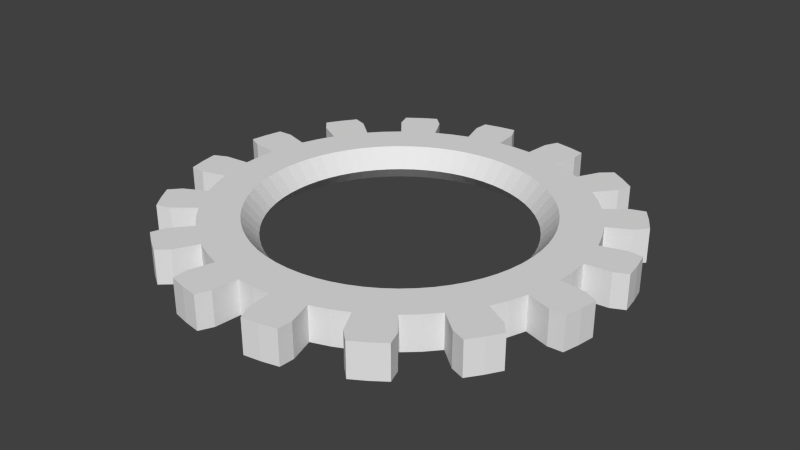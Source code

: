 # Source: m_23_b.blend  (saved by Blender 2.76.0; exported with 4.5.12 LTS)
import bpy
from mathutils import Matrix  # noqa: F401  (used for matrix-valued properties, if any)

bpy.ops.wm.read_factory_settings(use_empty=True)
scene = bpy.context.scene
scene.name = 'Scene'

# ---- collections
col_collection_1 = bpy.data.collections.new('Collection 1'); scene.collection.children.link(col_collection_1)

# ---- world
world_world = bpy.data.worlds.new('World'); scene.world = world_world
world_world.color = (0.05088, 0.05088, 0.05088)
world_world.use_sun_shadow = False
world_world.sun_shadow_jitter_overblur = 0.0
world_world.cycles.sampling_method = 'MANUAL'
world_world.cycles.sample_map_resolution = 256

# ---- meshes
me_gear = bpy.data.meshes.new('Gear')
me_gear.from_pydata([(2.284, 0.0, -0.27), (2.273, 0.2239, -0.27), (2.24, 0.4456, -0.27), (2.186, 0.6631, -0.27), (2.91, 0.0, -0.27), (2.896, 0.2852, -0.27), (2.854, 0.5677, -0.27), (2.785, 0.8447, -0.27), (3.301, 0.3251, -0.27), (3.253, 0.6471, -0.27), (3.174, 0.9628, -0.27), (3.51, 0.4258, -0.27), (3.468, 0.6898, -0.27), (3.406, 0.9498, -0.27), (2.284, 0.0, 0.27), (2.273, 0.2239, 0.27), (2.24, 0.4456, 0.27), (2.186, 0.6631, 0.27), (2.91, 0.0, 0.27), (2.896, 0.2852, 0.27), (2.854, 0.5677, 0.27), (2.785, 0.8447, 0.27), (3.301, 0.3251, 0.27), (3.253, 0.6471, 0.27), (3.174, 0.9628, 0.27), (3.51, 0.4258, 0.27), (3.468, 0.6898, 0.27), (3.406, 0.9498, 0.27), (2.11, 0.8741, -0.27), (2.014, 1.077, -0.27), (1.899, 1.269, -0.27), (1.766, 1.449, -0.27), (2.688, 1.114, -0.27), (2.566, 1.372, -0.27), (2.42, 1.617, -0.27), (2.249, 1.846, -0.27), (2.925, 1.563, -0.27), (2.758, 1.843, -0.27), (2.564, 2.104, -0.27), (3.08, 1.737, -0.27), (2.94, 1.964, -0.27), (2.783, 2.181, -0.27), (2.11, 0.8741, 0.27), (2.014, 1.077, 0.27), (1.899, 1.269, 0.27), (1.766, 1.449, 0.27), (2.688, 1.114, 0.27), (2.566, 1.372, 0.27), (2.42, 1.617, 0.27), (2.249, 1.846, 0.27), (2.925, 1.563, 0.27), (2.758, 1.843, 0.27), (2.564, 2.104, 0.27), (3.08, 1.737, 0.27), (2.94, 1.964, 0.27), (2.783, 2.181, 0.27), (1.615, 1.615, -0.27), (1.449, 1.766, -0.27), (1.269, 1.899, -0.27), (1.077, 2.014, -0.27), (2.058, 2.058, -0.27), (1.846, 2.249, -0.27), (1.617, 2.42, -0.27), (1.372, 2.566, -0.27), (2.104, 2.564, -0.27), (1.843, 2.758, -0.27), (1.563, 2.925, -0.27), (2.181, 2.783, -0.27), (1.964, 2.94, -0.27), (1.737, 3.08, -0.27), (1.615, 1.615, 0.27), (1.449, 1.766, 0.27), (1.269, 1.899, 0.27), (1.077, 2.014, 0.27), (2.058, 2.058, 0.27), (1.846, 2.249, 0.27), (1.617, 2.42, 0.27), (1.372, 2.566, 0.27), (2.104, 2.564, 0.27), (1.843, 2.758, 0.27), (1.563, 2.925, 0.27), (2.181, 2.783, 0.27), (1.964, 2.94, 0.27), (1.737, 3.08, 0.27), (0.8741, 2.11, -0.27), (0.6631, 2.186, -0.27), (0.4456, 2.24, -0.27), (0.2239, 2.273, -0.27), (1.114, 2.688, -0.27), (0.8447, 2.785, -0.27), (0.5677, 2.854, -0.27), (0.2852, 2.896, -0.27), (0.9628, 3.174, -0.27), (0.6471, 3.253, -0.27), (0.3251, 3.301, -0.27), (0.9498, 3.406, -0.27), (0.6898, 3.468, -0.27), (0.4258, 3.51, -0.27), (0.8741, 2.11, 0.27), (0.6631, 2.186, 0.27), (0.4456, 2.24, 0.27), (0.2239, 2.273, 0.27), (1.114, 2.688, 0.27), (0.8447, 2.785, 0.27), (0.5677, 2.854, 0.27), (0.2852, 2.896, 0.27), (0.9628, 3.174, 0.27), (0.6471, 3.253, 0.27), (0.3251, 3.301, 0.27), (0.9498, 3.406, 0.27), (0.6898, 3.468, 0.27), (0.4258, 3.51, 0.27), (1.399e-16, 2.284, -0.27), (-0.2239, 2.273, -0.27), (-0.4456, 2.24, -0.27), (-0.6631, 2.186, -0.27), (1.782e-16, 2.91, -0.27), (-0.2852, 2.896, -0.27), (-0.5677, 2.854, -0.27), (-0.8447, 2.785, -0.27), (-0.3251, 3.301, -0.27), (-0.6471, 3.253, -0.27), (-0.9628, 3.174, -0.27), (-0.4258, 3.51, -0.27), (-0.6898, 3.468, -0.27), (-0.9498, 3.406, -0.27), (1.399e-16, 2.284, 0.27), (-0.2239, 2.273, 0.27), (-0.4456, 2.24, 0.27), (-0.6631, 2.186, 0.27), (1.782e-16, 2.91, 0.27), (-0.2852, 2.896, 0.27), (-0.5677, 2.854, 0.27), (-0.8447, 2.785, 0.27), (-0.3251, 3.301, 0.27), (-0.6471, 3.253, 0.27), (-0.9628, 3.174, 0.27), (-0.4258, 3.51, 0.27), (-0.6898, 3.468, 0.27), (-0.9498, 3.406, 0.27), (-0.8741, 2.11, -0.27), (-1.077, 2.014, -0.27), (-1.269, 1.899, -0.27), (-1.449, 1.766, -0.27), (-1.114, 2.688, -0.27), (-1.372, 2.566, -0.27), (-1.617, 2.42, -0.27), (-1.846, 2.249, -0.27), (-1.563, 2.925, -0.27), (-1.843, 2.758, -0.27), (-2.104, 2.564, -0.27), (-1.737, 3.08, -0.27), (-1.964, 2.94, -0.27), (-2.181, 2.783, -0.27), (-0.8741, 2.11, 0.27), (-1.077, 2.014, 0.27), (-1.269, 1.899, 0.27), (-1.449, 1.766, 0.27), (-1.114, 2.688, 0.27), (-1.372, 2.566, 0.27), (-1.617, 2.42, 0.27), (-1.846, 2.249, 0.27), (-1.563, 2.925, 0.27), (-1.843, 2.758, 0.27), (-2.104, 2.564, 0.27), (-1.737, 3.08, 0.27), (-1.964, 2.94, 0.27), (-2.181, 2.783, 0.27), (-1.615, 1.615, -0.27), (-1.766, 1.449, -0.27), (-1.899, 1.269, -0.27), (-2.014, 1.077, -0.27), (-2.058, 2.058, -0.27), (-2.249, 1.846, -0.27), (-2.42, 1.617, -0.27), (-2.566, 1.372, -0.27), (-2.564, 2.104, -0.27), (-2.758, 1.843, -0.27), (-2.925, 1.563, -0.27), (-2.783, 2.181, -0.27), (-2.94, 1.964, -0.27), (-3.08, 1.737, -0.27), (-1.615, 1.615, 0.27), (-1.766, 1.449, 0.27), (-1.899, 1.269, 0.27), (-2.014, 1.077, 0.27), (-2.058, 2.058, 0.27), (-2.249, 1.846, 0.27), (-2.42, 1.617, 0.27), (-2.566, 1.372, 0.27), (-2.564, 2.104, 0.27), (-2.758, 1.843, 0.27), (-2.925, 1.563, 0.27), (-2.783, 2.181, 0.27), (-2.94, 1.964, 0.27), (-3.08, 1.737, 0.27), (-2.11, 0.8741, -0.27), (-2.186, 0.6631, -0.27), (-2.24, 0.4456, -0.27), (-2.273, 0.2239, -0.27), (-2.688, 1.114, -0.27), (-2.785, 0.8447, -0.27), (-2.854, 0.5677, -0.27), (-2.896, 0.2852, -0.27), (-3.174, 0.9628, -0.27), (-3.253, 0.6471, -0.27), (-3.301, 0.3251, -0.27), (-3.406, 0.9498, -0.27), (-3.468, 0.6898, -0.27), (-3.51, 0.4258, -0.27), (-2.11, 0.8741, 0.27), (-2.186, 0.6631, 0.27), (-2.24, 0.4456, 0.27), (-2.273, 0.2239, 0.27), (-2.688, 1.114, 0.27), (-2.785, 0.8447, 0.27), (-2.854, 0.5677, 0.27), (-2.896, 0.2852, 0.27), (-3.174, 0.9628, 0.27), (-3.253, 0.6471, 0.27), (-3.301, 0.3251, 0.27), (-3.406, 0.9498, 0.27), (-3.468, 0.6898, 0.27), (-3.51, 0.4258, 0.27), (-2.284, 2.797e-16, -0.27), (-2.273, -0.2239, -0.27), (-2.24, -0.4456, -0.27), (-2.186, -0.6631, -0.27), (-2.91, 3.564e-16, -0.27), (-2.896, -0.2852, -0.27), (-2.854, -0.5677, -0.27), (-2.785, -0.8447, -0.27), (-3.301, -0.3251, -0.27), (-3.253, -0.6471, -0.27), (-3.174, -0.9628, -0.27), (-3.51, -0.4258, -0.27), (-3.468, -0.6898, -0.27), (-3.406, -0.9498, -0.27), (-2.284, 2.797e-16, 0.27), (-2.273, -0.2239, 0.27), (-2.24, -0.4456, 0.27), (-2.186, -0.6631, 0.27), (-2.91, 3.564e-16, 0.27), (-2.896, -0.2852, 0.27), (-2.854, -0.5677, 0.27), (-2.785, -0.8447, 0.27), (-3.301, -0.3251, 0.27), (-3.253, -0.6471, 0.27), (-3.174, -0.9628, 0.27), (-3.51, -0.4258, 0.27), (-3.468, -0.6898, 0.27), (-3.406, -0.9498, 0.27), (-2.11, -0.8741, -0.27), (-2.014, -1.077, -0.27), (-1.899, -1.269, -0.27), (-1.766, -1.449, -0.27), (-2.688, -1.114, -0.27), (-2.566, -1.372, -0.27), (-2.42, -1.617, -0.27), (-2.249, -1.846, -0.27), (-2.925, -1.563, -0.27), (-2.758, -1.843, -0.27), (-2.564, -2.104, -0.27), (-3.08, -1.737, -0.27), (-2.94, -1.964, -0.27), (-2.783, -2.181, -0.27), (-2.11, -0.8741, 0.27), (-2.014, -1.077, 0.27), (-1.899, -1.269, 0.27), (-1.766, -1.449, 0.27), (-2.688, -1.114, 0.27), (-2.566, -1.372, 0.27), (-2.42, -1.617, 0.27), (-2.249, -1.846, 0.27), (-2.925, -1.563, 0.27), (-2.758, -1.843, 0.27), (-2.564, -2.104, 0.27), (-3.08, -1.737, 0.27), (-2.94, -1.964, 0.27), (-2.783, -2.181, 0.27), (-1.615, -1.615, -0.27), (-1.449, -1.766, -0.27), (-1.269, -1.899, -0.27), (-1.077, -2.014, -0.27), (-2.058, -2.058, -0.27), (-1.846, -2.249, -0.27), (-1.617, -2.42, -0.27), (-1.372, -2.566, -0.27), (-2.104, -2.564, -0.27), (-1.843, -2.758, -0.27), (-1.563, -2.925, -0.27), (-2.181, -2.783, -0.27), (-1.964, -2.94, -0.27), (-1.737, -3.08, -0.27), (-1.615, -1.615, 0.27), (-1.449, -1.766, 0.27), (-1.269, -1.899, 0.27), (-1.077, -2.014, 0.27), (-2.058, -2.058, 0.27), (-1.846, -2.249, 0.27), (-1.617, -2.42, 0.27), (-1.372, -2.566, 0.27), (-2.104, -2.564, 0.27), (-1.843, -2.758, 0.27), (-1.563, -2.925, 0.27), (-2.181, -2.783, 0.27), (-1.964, -2.94, 0.27), (-1.737, -3.08, 0.27), (-0.8741, -2.11, -0.27), (-0.6631, -2.186, -0.27), (-0.4456, -2.24, -0.27), (-0.2239, -2.273, -0.27), (-1.114, -2.688, -0.27), (-0.8447, -2.785, -0.27), (-0.5677, -2.854, -0.27), (-0.2852, -2.896, -0.27), (-0.9628, -3.174, -0.27), (-0.6471, -3.253, -0.27), (-0.3251, -3.301, -0.27), (-0.9498, -3.406, -0.27), (-0.6898, -3.468, -0.27), (-0.4258, -3.51, -0.27), (-0.8741, -2.11, 0.27), (-0.6631, -2.186, 0.27), (-0.4456, -2.24, 0.27), (-0.2239, -2.273, 0.27), (-1.114, -2.688, 0.27), (-0.8447, -2.785, 0.27), (-0.5677, -2.854, 0.27), (-0.2852, -2.896, 0.27), (-0.9628, -3.174, 0.27), (-0.6471, -3.253, 0.27), (-0.3251, -3.301, 0.27), (-0.9498, -3.406, 0.27), (-0.6898, -3.468, 0.27), (-0.4258, -3.51, 0.27), (-4.196e-16, -2.284, -0.27), (0.2239, -2.273, -0.27), (0.4456, -2.24, -0.27), (0.6631, -2.186, -0.27), (-5.345e-16, -2.91, -0.27), (0.2852, -2.896, -0.27), (0.5677, -2.854, -0.27), (0.8447, -2.785, -0.27), (0.3251, -3.301, -0.27), (0.6471, -3.253, -0.27), (0.9628, -3.174, -0.27), (0.4258, -3.51, -0.27), (0.6898, -3.468, -0.27), (0.9498, -3.406, -0.27), (-4.196e-16, -2.284, 0.27), (0.2239, -2.273, 0.27), (0.4456, -2.24, 0.27), (0.6631, -2.186, 0.27), (-5.345e-16, -2.91, 0.27), (0.2852, -2.896, 0.27), (0.5677, -2.854, 0.27), (0.8447, -2.785, 0.27), (0.3251, -3.301, 0.27), (0.6471, -3.253, 0.27), (0.9628, -3.174, 0.27), (0.4258, -3.51, 0.27), (0.6898, -3.468, 0.27), (0.9498, -3.406, 0.27), (0.8741, -2.11, -0.27), (1.077, -2.014, -0.27), (1.269, -1.899, -0.27), (1.449, -1.766, -0.27), (1.114, -2.688, -0.27), (1.372, -2.566, -0.27), (1.617, -2.42, -0.27), (1.846, -2.249, -0.27), (1.563, -2.925, -0.27), (1.843, -2.758, -0.27), (2.104, -2.564, -0.27), (1.737, -3.08, -0.27), (1.964, -2.94, -0.27), (2.181, -2.783, -0.27), (0.8741, -2.11, 0.27), (1.077, -2.014, 0.27), (1.269, -1.899, 0.27), (1.449, -1.766, 0.27), (1.114, -2.688, 0.27), (1.372, -2.566, 0.27), (1.617, -2.42, 0.27), (1.846, -2.249, 0.27), (1.563, -2.925, 0.27), (1.843, -2.758, 0.27), (2.104, -2.564, 0.27), (1.737, -3.08, 0.27), (1.964, -2.94, 0.27), (2.181, -2.783, 0.27), (1.615, -1.615, -0.27), (1.766, -1.449, -0.27), (1.899, -1.269, -0.27), (2.014, -1.077, -0.27), (2.058, -2.058, -0.27), (2.249, -1.846, -0.27), (2.42, -1.617, -0.27), (2.566, -1.372, -0.27), (2.564, -2.104, -0.27), (2.758, -1.843, -0.27), (2.925, -1.563, -0.27), (2.783, -2.181, -0.27), (2.94, -1.964, -0.27), (3.08, -1.737, -0.27), (1.615, -1.615, 0.27), (1.766, -1.449, 0.27), (1.899, -1.269, 0.27), (2.014, -1.077, 0.27), (2.058, -2.058, 0.27), (2.249, -1.846, 0.27), (2.42, -1.617, 0.27), (2.566, -1.372, 0.27), (2.564, -2.104, 0.27), (2.758, -1.843, 0.27), (2.925, -1.563, 0.27), (2.783, -2.181, 0.27), (2.94, -1.964, 0.27), (3.08, -1.737, 0.27), (2.11, -0.8741, -0.27), (2.186, -0.6631, -0.27), (2.24, -0.4456, -0.27), (2.273, -0.2239, -0.27), (2.688, -1.114, -0.27), (2.785, -0.8447, -0.27), (2.854, -0.5677, -0.27), (2.896, -0.2852, -0.27), (3.174, -0.9628, -0.27), (3.253, -0.6471, -0.27), (3.301, -0.3251, -0.27), (3.406, -0.9498, -0.27), (3.468, -0.6898, -0.27), (3.51, -0.4258, -0.27), (2.11, -0.8741, 0.27), (2.186, -0.6631, 0.27), (2.24, -0.4456, 0.27), (2.273, -0.2239, 0.27), (2.688, -1.114, 0.27), (2.785, -0.8447, 0.27), (2.854, -0.5677, 0.27), (2.896, -0.2852, 0.27), (3.174, -0.9628, 0.27), (3.253, -0.6471, 0.27), (3.301, -0.3251, 0.27), (3.406, -0.9498, 0.27), (3.468, -0.6898, 0.27), (3.51, -0.4258, 0.27), (2.034, -6.776e-10, -0.02659), (2.024, 0.1994, -0.02659), (1.995, 0.3969, -0.02659), (1.947, 0.5905, -0.02659), (1.879, 0.7785, -0.02659), (1.794, 0.9589, -0.02659), (1.691, 1.13, -0.02659), (1.572, 1.29, -0.02659), (1.438, 1.438, -0.02659), (1.29, 1.572, -0.02659), (1.13, 1.691, -0.02659), (0.9589, 1.794, -0.02659), (0.7785, 1.879, -0.02659), (0.5905, 1.947, -0.02659), (0.3969, 1.995, -0.02659), (0.1994, 2.024, -0.02659), (4.145e-09, 2.034, -0.02659), (-0.1994, 2.024, -0.02659), (-0.3969, 1.995, -0.02659), (-0.5905, 1.947, -0.02659), (-0.7785, 1.879, -0.02659), (-0.9589, 1.794, -0.02659), (-1.13, 1.691, -0.02659), (-1.29, 1.572, -0.02659), (-1.438, 1.438, -0.02659), (-1.572, 1.29, -0.02659), (-1.691, 1.13, -0.02659), (-1.794, 0.9589, -0.02659), (-1.879, 0.7785, -0.02659), (-1.947, 0.5905, -0.02659), (-1.995, 0.3969, -0.02659), (-2.024, 0.1994, -0.02659), (-2.034, -6.776e-10, -0.02659), (-2.024, -0.1994, -0.02659), (-1.995, -0.3969, -0.02659), (-1.947, -0.5905, -0.02659), (-1.879, -0.7785, -0.02659), (-1.794, -0.9589, -0.02659), (-1.691, -1.13, -0.02659), (-1.572, -1.29, -0.02659), (-1.438, -1.438, -0.02659), (-1.29, -1.572, -0.02659), (-1.13, -1.691, -0.02659), (-0.9589, -1.794, -0.02659), (-0.7785, -1.879, -0.02659), (-0.5905, -1.947, -0.02659), (-0.3969, -1.995, -0.02659), (-0.1994, -2.024, -0.02659), (4.145e-09, -2.034, -0.02659), (0.1994, -2.024, -0.02659), (0.3969, -1.995, -0.02659), (0.5905, -1.947, -0.02659), (0.7785, -1.879, -0.02659), (0.9589, -1.794, -0.02659), (1.13, -1.691, -0.02659), (1.29, -1.572, -0.02659), (1.438, -1.438, -0.02659), (1.572, -1.29, -0.02659), (1.691, -1.13, -0.02659), (1.794, -0.9589, -0.02659), (1.879, -0.7785, -0.02659), (1.947, -0.5905, -0.02659), (1.995, -0.3969, -0.02659), (2.024, -0.1994, -0.02659)], [], [(0, 1, 5), (1, 2, 6), (2, 3, 7), (5, 6, 9), (9, 6, 7), (11, 8, 9), (9, 10, 13), (18, 19, 15), (19, 20, 16), (20, 21, 17), (22, 23, 20), (23, 24, 21), (25, 26, 23), (23, 26, 27), (4, 5, 19), (5, 8, 22), (8, 11, 25), (11, 12, 26), (12, 13, 27), (13, 10, 24), (10, 7, 21), (28, 29, 33), (29, 30, 34), (30, 31, 35), (33, 34, 37), (34, 35, 38), (39, 36, 37), (37, 38, 41), (46, 47, 43), (47, 48, 44), (48, 49, 45), (50, 51, 48), (51, 52, 49), (53, 54, 51), (51, 54, 55), (32, 33, 47), (33, 36, 50), (36, 39, 53), (39, 40, 54), (40, 41, 55), (41, 38, 52), (38, 35, 49), (28, 32, 7), (32, 46, 21), (46, 42, 17), (56, 57, 61), (57, 58, 62), (58, 59, 63), (64, 61, 62), (62, 63, 66), (67, 64, 65), (65, 66, 69), (70, 74, 75), (75, 76, 72), (76, 77, 73), (78, 79, 76), (79, 80, 77), (81, 82, 79), (79, 82, 83), (60, 61, 75), (61, 64, 78), (64, 67, 81), (67, 68, 82), (68, 69, 83), (69, 66, 80), (66, 63, 77), (56, 60, 35), (60, 74, 49), (49, 74, 70), (84, 85, 89), (85, 86, 90), (86, 87, 91), (89, 90, 93), (90, 91, 94), (95, 92, 93), (93, 94, 97), (98, 102, 103), (103, 104, 100), (104, 105, 101), (103, 106, 107), (107, 108, 105), (109, 110, 107), (107, 110, 111), (88, 89, 103), (89, 92, 106), (92, 95, 109), (95, 96, 110), (96, 97, 111), (97, 94, 108), (94, 91, 105), (59, 84, 88), (88, 102, 77), (102, 98, 73), (112, 113, 117), (113, 114, 118), (114, 115, 119), (117, 118, 121), (121, 118, 119), (123, 120, 121), (121, 122, 125), (130, 131, 127), (131, 132, 128), (132, 133, 129), (134, 135, 132), (135, 136, 133), (137, 138, 135), (135, 138, 139), (116, 117, 131), (117, 120, 134), (120, 123, 137), (123, 124, 138), (124, 125, 139), (125, 122, 136), (122, 119, 133), (112, 116, 91), (116, 130, 105), (130, 126, 101), (140, 141, 145), (141, 142, 146), (142, 143, 147), (145, 146, 149), (146, 147, 150), (151, 148, 149), (149, 150, 153), (158, 159, 155), (159, 160, 156), (160, 161, 157), (162, 163, 160), (163, 164, 161), (165, 166, 163), (163, 166, 167), (144, 145, 159), (145, 148, 162), (148, 151, 165), (151, 152, 166), (152, 153, 167), (153, 150, 164), (150, 147, 161), (140, 144, 119), (144, 158, 133), (158, 154, 129), (168, 169, 173), (169, 170, 174), (170, 171, 175), (176, 173, 174), (174, 175, 178), (179, 176, 177), (177, 178, 181), (182, 186, 187), (187, 188, 184), (188, 189, 185), (190, 191, 188), (191, 192, 189), (193, 194, 191), (191, 194, 195), (172, 173, 187), (173, 176, 190), (176, 179, 193), (179, 180, 194), (180, 181, 195), (181, 178, 192), (178, 175, 189), (168, 172, 147), (172, 186, 161), (161, 186, 182), (196, 197, 201), (197, 198, 202), (198, 199, 203), (201, 202, 205), (202, 203, 206), (207, 204, 205), (205, 206, 209), (210, 214, 215), (215, 216, 212), (216, 217, 213), (215, 218, 219), (219, 220, 217), (221, 222, 219), (219, 222, 223), (200, 201, 215), (201, 204, 218), (204, 207, 221), (207, 208, 222), (208, 209, 223), (209, 206, 220), (206, 203, 217), (171, 196, 200), (200, 214, 189), (214, 210, 185), (224, 225, 229), (225, 226, 230), (226, 227, 231), (229, 230, 233), (233, 230, 231), (235, 232, 233), (233, 234, 237), (242, 243, 239), (243, 244, 240), (244, 245, 241), (246, 247, 244), (247, 248, 245), (249, 250, 247), (247, 250, 251), (228, 229, 243), (229, 232, 246), (232, 235, 249), (235, 236, 250), (236, 237, 251), (237, 234, 248), (234, 231, 245), (224, 228, 203), (228, 242, 217), (242, 238, 213), (252, 253, 257), (253, 254, 258), (254, 255, 259), (257, 258, 261), (258, 259, 262), (263, 260, 261), (261, 262, 265), (270, 271, 267), (271, 272, 268), (272, 273, 269), (274, 275, 272), (275, 276, 273), (277, 278, 275), (275, 278, 279), (256, 257, 271), (257, 260, 274), (260, 263, 277), (263, 264, 278), (264, 265, 279), (265, 262, 276), (262, 259, 273), (252, 256, 231), (256, 270, 245), (270, 266, 241), (280, 281, 285), (281, 282, 286), (282, 283, 287), (288, 285, 286), (286, 287, 290), (291, 288, 289), (289, 290, 293), (294, 298, 299), (299, 300, 296), (300, 301, 297), (302, 303, 300), (303, 304, 301), (305, 306, 303), (303, 306, 307), (284, 285, 299), (285, 288, 302), (288, 291, 305), (291, 292, 306), (292, 293, 307), (293, 290, 304), (290, 287, 301), (280, 284, 259), (284, 298, 273), (273, 298, 294), (308, 309, 313), (309, 310, 314), (310, 311, 315), (313, 314, 317), (314, 315, 318), (319, 316, 317), (317, 318, 321), (322, 326, 327), (327, 328, 324), (328, 329, 325), (327, 330, 331), (331, 332, 329), (333, 334, 331), (331, 334, 335), (312, 313, 327), (313, 316, 330), (316, 319, 333), (319, 320, 334), (320, 321, 335), (321, 318, 332), (318, 315, 329), (283, 308, 312), (312, 326, 301), (326, 322, 297), (336, 337, 341), (337, 338, 342), (338, 339, 343), (341, 342, 345), (345, 342, 343), (347, 344, 345), (345, 346, 349), (354, 355, 351), (355, 356, 352), (356, 357, 353), (358, 359, 356), (359, 360, 357), (361, 362, 359), (359, 362, 363), (340, 341, 355), (341, 344, 358), (344, 347, 361), (347, 348, 362), (348, 349, 363), (349, 346, 360), (346, 343, 357), (336, 340, 315), (340, 354, 329), (354, 350, 325), (364, 365, 369), (365, 366, 370), (366, 367, 371), (369, 370, 373), (370, 371, 374), (375, 372, 373), (373, 374, 377), (382, 383, 379), (383, 384, 380), (384, 385, 381), (386, 387, 384), (387, 388, 385), (389, 390, 387), (387, 390, 391), (368, 369, 383), (369, 372, 386), (372, 375, 389), (375, 376, 390), (376, 377, 391), (377, 374, 388), (374, 371, 385), (364, 368, 343), (368, 382, 357), (382, 378, 353), (392, 393, 397), (393, 394, 398), (394, 395, 399), (400, 397, 398), (398, 399, 402), (403, 400, 401), (401, 402, 405), (406, 410, 411), (411, 412, 408), (412, 413, 409), (414, 415, 412), (415, 416, 413), (417, 418, 415), (415, 418, 419), (396, 397, 411), (397, 400, 414), (400, 403, 417), (403, 404, 418), (404, 405, 419), (405, 402, 416), (402, 399, 413), (392, 396, 371), (396, 410, 385), (385, 410, 406), (420, 421, 425), (421, 422, 426), (422, 423, 427), (425, 426, 429), (426, 427, 430), (431, 428, 429), (429, 430, 433), (434, 438, 439), (439, 440, 436), (440, 441, 437), (439, 442, 443), (443, 444, 441), (445, 446, 443), (443, 446, 447), (424, 425, 439), (425, 428, 442), (428, 431, 445), (431, 432, 446), (432, 433, 447), (433, 430, 444), (430, 427, 441), (395, 420, 424), (424, 438, 413), (438, 434, 409), (0, 4, 427), (4, 18, 441), (18, 14, 437), (310, 494, 495), (198, 478, 479), (141, 469, 470), (339, 499, 500), (336, 496, 497), (365, 364, 500), (58, 458, 459), (226, 482, 483), (311, 495, 496), (3, 451, 452), (254, 486, 487), (59, 459, 460), (421, 509, 510), (196, 476, 477), (253, 485, 486), (0, 448, 449), (168, 472, 473), (170, 474, 475), (365, 501, 502), (395, 507, 508), (280, 255, 487), (140, 115, 467), (142, 470, 471), (199, 479, 480), (114, 466, 467), (338, 498, 499), (84, 460, 461), (283, 491, 492), (86, 462, 463), (309, 493, 494), (87, 463, 464), (171, 475, 476), (169, 473, 474), (56, 456, 457), (280, 488, 489), (393, 505, 506), (281, 489, 490), (28, 452, 453), (423, 511, 448), (422, 510, 511), (141, 140, 468), (224, 480, 481), (420, 508, 509), (252, 484, 485), (226, 225, 481), (112, 464, 465), (392, 367, 503), (114, 113, 465), (227, 483, 484), (337, 497, 498), (168, 143, 471), (366, 502, 503), (30, 454, 455), (2, 450, 451), (2, 1, 449), (57, 457, 458), (392, 504, 505), (56, 31, 455), (29, 453, 454), (197, 477, 478), (308, 492, 493), (85, 461, 462), (394, 506, 507), (282, 490, 491), (294, 488, 487), (406, 504, 503), (437, 511, 510), (127, 128, 466), (126, 464, 463), (239, 481, 480), (324, 494, 493), (157, 471, 470), (350, 496, 495), (43, 453, 452), (408, 506, 505), (14, 448, 511), (184, 474, 473), (129, 154, 468), (70, 456, 455), (210, 476, 475), (408, 409, 507), (100, 462, 461), (156, 470, 469), (407, 505, 504), (239, 240, 482), (323, 493, 492), (213, 479, 478), (241, 266, 484), (45, 455, 454), (241, 483, 482), (353, 499, 498), (44, 454, 453), (269, 487, 486), (325, 495, 494), (378, 500, 499), (15, 449, 448), (71, 457, 456), (17, 451, 450), (155, 469, 468), (212, 478, 477), (380, 502, 501), (101, 463, 462), (127, 465, 464), (15, 16, 450), (435, 509, 508), (184, 185, 475), (295, 489, 488), (351, 497, 496), (436, 510, 509), (296, 490, 489), (211, 477, 476), (352, 498, 497), (267, 485, 484), (268, 486, 485), (296, 297, 491), (72, 458, 457), (98, 99, 461), (379, 501, 500), (98, 460, 459), (72, 73, 459), (434, 508, 507), (17, 42, 452), (129, 467, 466), (322, 492, 491), (238, 480, 479), (182, 472, 471), (381, 503, 502), (183, 473, 472), (4, 0, 5), (5, 1, 6), (6, 2, 7), (8, 5, 9), (10, 9, 7), (12, 11, 9), (12, 9, 13), (14, 18, 15), (15, 19, 16), (16, 20, 17), (19, 22, 20), (20, 23, 21), (22, 25, 23), (24, 23, 27), (18, 4, 19), (19, 5, 22), (22, 8, 25), (25, 11, 26), (26, 12, 27), (27, 13, 24), (24, 10, 21), (32, 28, 33), (33, 29, 34), (34, 30, 35), (36, 33, 37), (37, 34, 38), (40, 39, 37), (40, 37, 41), (42, 46, 43), (43, 47, 44), (44, 48, 45), (47, 50, 48), (48, 51, 49), (50, 53, 51), (52, 51, 55), (46, 32, 47), (47, 33, 50), (50, 36, 53), (53, 39, 54), (54, 40, 55), (55, 41, 52), (52, 38, 49), (3, 28, 7), (7, 32, 21), (21, 46, 17), (60, 56, 61), (61, 57, 62), (62, 58, 63), (65, 64, 62), (65, 62, 66), (68, 67, 65), (68, 65, 69), (71, 70, 75), (71, 75, 72), (72, 76, 73), (75, 78, 76), (76, 79, 77), (78, 81, 79), (80, 79, 83), (74, 60, 75), (75, 61, 78), (78, 64, 81), (81, 67, 82), (82, 68, 83), (83, 69, 80), (80, 66, 77), (31, 56, 35), (35, 60, 49), (45, 49, 70), (88, 84, 89), (89, 85, 90), (90, 86, 91), (92, 89, 93), (93, 90, 94), (96, 95, 93), (96, 93, 97), (99, 98, 103), (99, 103, 100), (100, 104, 101), (104, 103, 107), (104, 107, 105), (106, 109, 107), (108, 107, 111), (102, 88, 103), (103, 89, 106), (106, 92, 109), (109, 95, 110), (110, 96, 111), (111, 97, 108), (108, 94, 105), (63, 59, 88), (63, 88, 77), (77, 102, 73), (116, 112, 117), (117, 113, 118), (118, 114, 119), (120, 117, 121), (122, 121, 119), (124, 123, 121), (124, 121, 125), (126, 130, 127), (127, 131, 128), (128, 132, 129), (131, 134, 132), (132, 135, 133), (134, 137, 135), (136, 135, 139), (130, 116, 131), (131, 117, 134), (134, 120, 137), (137, 123, 138), (138, 124, 139), (139, 125, 136), (136, 122, 133), (87, 112, 91), (91, 116, 105), (105, 130, 101), (144, 140, 145), (145, 141, 146), (146, 142, 147), (148, 145, 149), (149, 146, 150), (152, 151, 149), (152, 149, 153), (154, 158, 155), (155, 159, 156), (156, 160, 157), (159, 162, 160), (160, 163, 161), (162, 165, 163), (164, 163, 167), (158, 144, 159), (159, 145, 162), (162, 148, 165), (165, 151, 166), (166, 152, 167), (167, 153, 164), (164, 150, 161), (115, 140, 119), (119, 144, 133), (133, 158, 129), (172, 168, 173), (173, 169, 174), (174, 170, 175), (177, 176, 174), (177, 174, 178), (180, 179, 177), (180, 177, 181), (183, 182, 187), (183, 187, 184), (184, 188, 185), (187, 190, 188), (188, 191, 189), (190, 193, 191), (192, 191, 195), (186, 172, 187), (187, 173, 190), (190, 176, 193), (193, 179, 194), (194, 180, 195), (195, 181, 192), (192, 178, 189), (143, 168, 147), (147, 172, 161), (157, 161, 182), (200, 196, 201), (201, 197, 202), (202, 198, 203), (204, 201, 205), (205, 202, 206), (208, 207, 205), (208, 205, 209), (211, 210, 215), (211, 215, 212), (212, 216, 213), (216, 215, 219), (216, 219, 217), (218, 221, 219), (220, 219, 223), (214, 200, 215), (215, 201, 218), (218, 204, 221), (221, 207, 222), (222, 208, 223), (223, 209, 220), (220, 206, 217), (175, 171, 200), (175, 200, 189), (189, 214, 185), (228, 224, 229), (229, 225, 230), (230, 226, 231), (232, 229, 233), (234, 233, 231), (236, 235, 233), (236, 233, 237), (238, 242, 239), (239, 243, 240), (240, 244, 241), (243, 246, 244), (244, 247, 245), (246, 249, 247), (248, 247, 251), (242, 228, 243), (243, 229, 246), (246, 232, 249), (249, 235, 250), (250, 236, 251), (251, 237, 248), (248, 234, 245), (199, 224, 203), (203, 228, 217), (217, 242, 213), (256, 252, 257), (257, 253, 258), (258, 254, 259), (260, 257, 261), (261, 258, 262), (264, 263, 261), (264, 261, 265), (266, 270, 267), (267, 271, 268), (268, 272, 269), (271, 274, 272), (272, 275, 273), (274, 277, 275), (276, 275, 279), (270, 256, 271), (271, 257, 274), (274, 260, 277), (277, 263, 278), (278, 264, 279), (279, 265, 276), (276, 262, 273), (227, 252, 231), (231, 256, 245), (245, 270, 241), (284, 280, 285), (285, 281, 286), (286, 282, 287), (289, 288, 286), (289, 286, 290), (292, 291, 289), (292, 289, 293), (295, 294, 299), (295, 299, 296), (296, 300, 297), (299, 302, 300), (300, 303, 301), (302, 305, 303), (304, 303, 307), (298, 284, 299), (299, 285, 302), (302, 288, 305), (305, 291, 306), (306, 292, 307), (307, 293, 304), (304, 290, 301), (255, 280, 259), (259, 284, 273), (269, 273, 294), (312, 308, 313), (313, 309, 314), (314, 310, 315), (316, 313, 317), (317, 314, 318), (320, 319, 317), (320, 317, 321), (323, 322, 327), (323, 327, 324), (324, 328, 325), (328, 327, 331), (328, 331, 329), (330, 333, 331), (332, 331, 335), (326, 312, 327), (327, 313, 330), (330, 316, 333), (333, 319, 334), (334, 320, 335), (335, 321, 332), (332, 318, 329), (287, 283, 312), (287, 312, 301), (301, 326, 297), (340, 336, 341), (341, 337, 342), (342, 338, 343), (344, 341, 345), (346, 345, 343), (348, 347, 345), (348, 345, 349), (350, 354, 351), (351, 355, 352), (352, 356, 353), (355, 358, 356), (356, 359, 357), (358, 361, 359), (360, 359, 363), (354, 340, 355), (355, 341, 358), (358, 344, 361), (361, 347, 362), (362, 348, 363), (363, 349, 360), (360, 346, 357), (311, 336, 315), (315, 340, 329), (329, 354, 325), (368, 364, 369), (369, 365, 370), (370, 366, 371), (372, 369, 373), (373, 370, 374), (376, 375, 373), (376, 373, 377), (378, 382, 379), (379, 383, 380), (380, 384, 381), (383, 386, 384), (384, 387, 385), (386, 389, 387), (388, 387, 391), (382, 368, 383), (383, 369, 386), (386, 372, 389), (389, 375, 390), (390, 376, 391), (391, 377, 388), (388, 374, 385), (339, 364, 343), (343, 368, 357), (357, 382, 353), (396, 392, 397), (397, 393, 398), (398, 394, 399), (401, 400, 398), (401, 398, 402), (404, 403, 401), (404, 401, 405), (407, 406, 411), (407, 411, 408), (408, 412, 409), (411, 414, 412), (412, 415, 413), (414, 417, 415), (416, 415, 419), (410, 396, 411), (411, 397, 414), (414, 400, 417), (417, 403, 418), (418, 404, 419), (419, 405, 416), (416, 402, 413), (367, 392, 371), (371, 396, 385), (381, 385, 406), (424, 420, 425), (425, 421, 426), (426, 422, 427), (428, 425, 429), (429, 426, 430), (432, 431, 429), (432, 429, 433), (435, 434, 439), (435, 439, 436), (436, 440, 437), (440, 439, 443), (440, 443, 441), (442, 445, 443), (444, 443, 447), (438, 424, 439), (439, 425, 442), (442, 428, 445), (445, 431, 446), (446, 432, 447), (447, 433, 444), (444, 430, 441), (399, 395, 424), (399, 424, 413), (413, 438, 409), (423, 0, 427), (427, 4, 441), (441, 18, 437), (311, 310, 495), (199, 198, 479), (142, 141, 470), (364, 339, 500), (337, 336, 497), (501, 365, 500), (59, 58, 459), (227, 226, 483), (336, 311, 496), (28, 3, 452), (255, 254, 487), (84, 59, 460), (422, 421, 510), (197, 196, 477), (254, 253, 486), (1, 0, 449), (169, 168, 473), (171, 170, 475), (366, 365, 502), (420, 395, 508), (488, 280, 487), (468, 140, 467), (143, 142, 471), (224, 199, 480), (115, 114, 467), (339, 338, 499), (85, 84, 461), (308, 283, 492), (87, 86, 463), (310, 309, 494), (112, 87, 464), (196, 171, 476), (170, 169, 474), (57, 56, 457), (281, 280, 489), (394, 393, 506), (282, 281, 490), (29, 28, 453), (0, 423, 448), (423, 422, 511), (469, 141, 468), (225, 224, 481), (421, 420, 509), (253, 252, 485), (482, 226, 481), (113, 112, 465), (504, 392, 503), (466, 114, 465), (252, 227, 484), (338, 337, 498), (472, 168, 471), (367, 366, 503), (31, 30, 455), (3, 2, 451), (450, 2, 449), (58, 57, 458), (393, 392, 505), (456, 56, 455), (30, 29, 454), (198, 197, 478), (309, 308, 493), (86, 85, 462), (395, 394, 507), (283, 282, 491), (269, 294, 487), (381, 406, 503), (436, 437, 510), (465, 127, 466), (101, 126, 463), (238, 239, 480), (323, 324, 493), (156, 157, 470), (325, 350, 495), (42, 43, 452), (407, 408, 505), (437, 14, 511), (183, 184, 473), (467, 129, 468), (45, 70, 455), (185, 210, 475), (506, 408, 507), (99, 100, 461), (155, 156, 469), (406, 407, 504), (481, 239, 482), (322, 323, 492), (212, 213, 478), (483, 241, 484), (44, 45, 454), (240, 241, 482), (352, 353, 498), (43, 44, 453), (268, 269, 486), (324, 325, 494), (353, 378, 499), (14, 15, 448), (70, 71, 456), (16, 17, 450), (154, 155, 468), (211, 212, 477), (379, 380, 501), (100, 101, 462), (126, 127, 464), (449, 15, 450), (434, 435, 508), (474, 184, 475), (294, 295, 488), (350, 351, 496), (435, 436, 509), (295, 296, 489), (210, 211, 476), (351, 352, 497), (266, 267, 484), (267, 268, 485), (490, 296, 491), (71, 72, 457), (460, 98, 461), (378, 379, 500), (73, 98, 459), (458, 72, 459), (409, 434, 507), (451, 17, 452), (128, 129, 466), (297, 322, 491), (213, 238, 479), (157, 182, 471), (380, 381, 502), (182, 183, 472)])
me_gear.use_remesh_preserve_volume = False
me_gear.use_remesh_preserve_attributes = False
me_gear.use_mirror_vertex_groups = False
me_gear.update()

# ---- objects
ob_gear = bpy.data.objects.new('Gear', me_gear)

# ---- transforms, parenting, visibility, modifiers, constraints
ob_gear.location = (0.0, 0.0, 0.0)
ob_gear.lineart.crease_threshold = 0.0
_vg = ob_gear.vertex_groups.new(name='Tips')
_vg = ob_gear.vertex_groups.new(name='Valleys')

# ---- collection membership
col_collection_1.objects.link(ob_gear)

# ---- scene / render settings (as saved in the file)
scene.frame_start = 1; scene.frame_end = 250; scene.frame_set(0)
scene.render.engine = 'BLENDER_EEVEE_NEXT'
scene.render.resolution_percentage = 50
scene.render.dither_intensity = 0.0
scene.cycles.use_denoising = False
scene.cycles.samples = 10
scene.cycles.sampling_pattern = 'TABULATED_SOBOL'
scene.cycles.light_sampling_threshold = 0.0
scene.cycles.use_adaptive_sampling = False
scene.cycles.use_light_tree = False
scene.cycles.blur_glossy = 0.0
scene.cycles.pixel_filter_type = 'GAUSSIAN'
scene.cycles.sample_clamp_indirect = 0.0
scene.view_settings.view_transform = 'Standard'
bpy.context.view_layer.update()

# ---- added for rendering (the .blend has no active camera and no usable light): camera, sun
cam_auto = bpy.data.cameras.new('AutoCamera')
cam_auto.lens = 50.0
cam_auto.sensor_width = 36.0
cam_auto.clip_end = 1000.0
ob_auto_camera = bpy.data.objects.new('AutoCamera', cam_auto)
scene.collection.objects.link(ob_auto_camera)
ob_auto_camera.location = (9.199, -11.0388, 7.3592)
ob_auto_camera.rotation_euler = (1.09748, -7.21219e-08, 0.694738)
scene.camera = ob_auto_camera
light_auto_sun = bpy.data.lights.new('AutoSun', 'SUN')
light_auto_sun.energy = 3.0
light_auto_sun.angle = 0.0523599
ob_auto_sun = bpy.data.objects.new('AutoSun', light_auto_sun)
scene.collection.objects.link(ob_auto_sun)
ob_auto_sun.rotation_euler = (0.872665, 0.174533, 0.523599)
bpy.context.view_layer.update()
